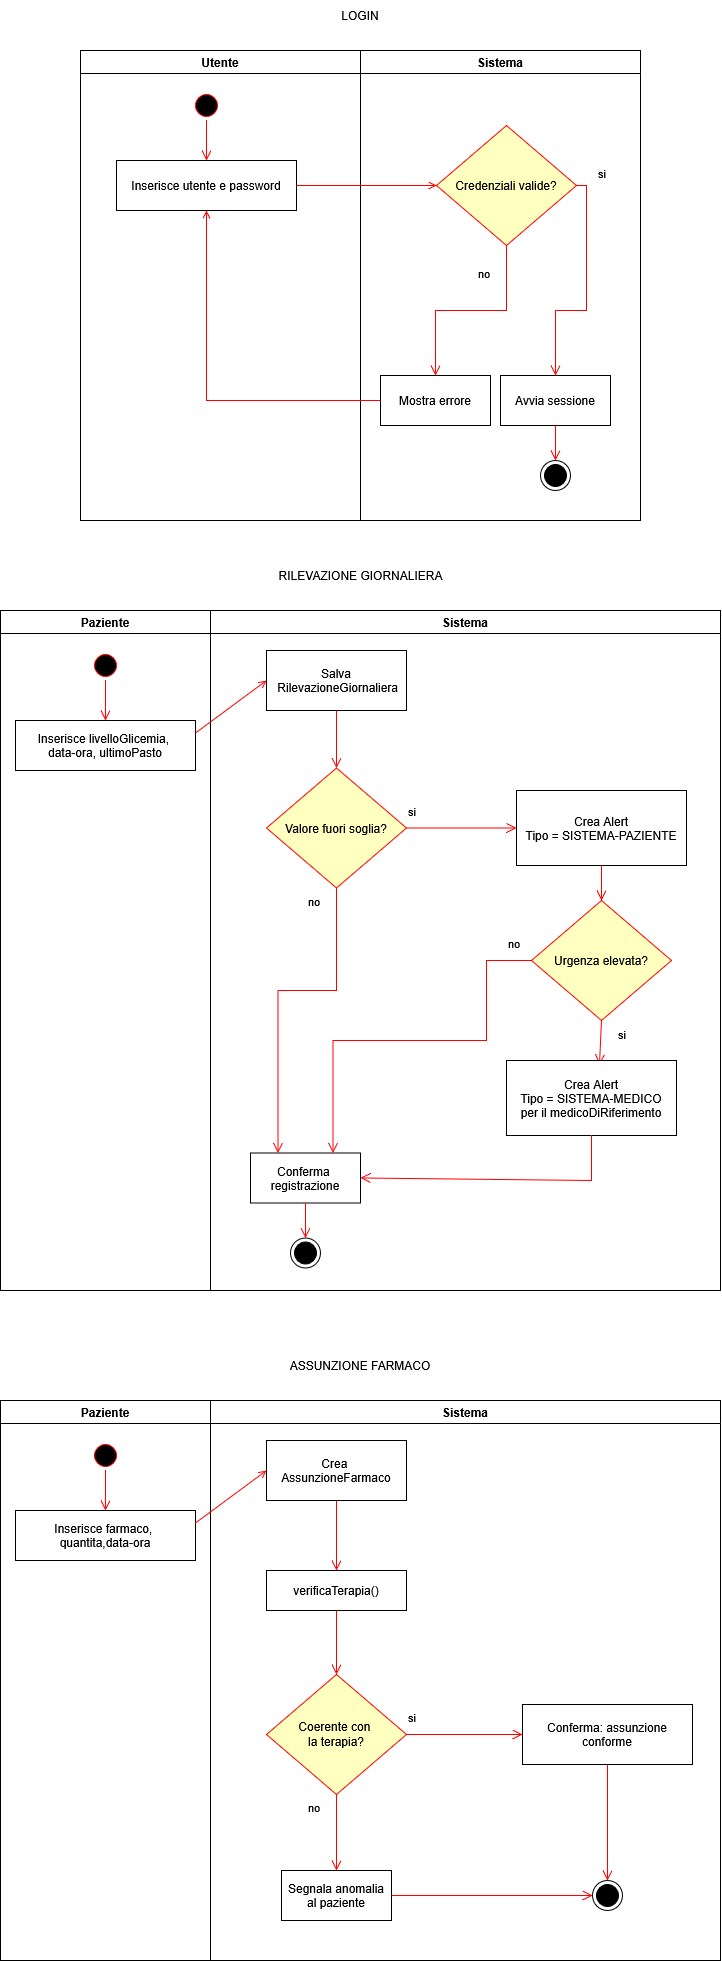

The diagram above was exported from draw.io. Its source (the exported page's mxGraphModel, read from the mxfile embedded in the PNG):
<mxGraphModel dx="3804" dy="2508" grid="1" gridSize="10" guides="1" tooltips="1" connect="1" arrows="1" fold="1" page="1" pageScale="1" pageWidth="750" pageHeight="1000" math="0" shadow="0">
  <root>
    <mxCell id="0" />
    <mxCell id="1" parent="0" />
    <mxCell id="BozX6Q6sXpEbVBUvc7tO-1" parent="1" style="swimlane;whiteSpace=wrap" value="Utente" vertex="1">
      <mxGeometry height="470" width="280" x="90" y="50" as="geometry">
        <mxRectangle height="30" width="80" x="134" y="130" as="alternateBounds" />
      </mxGeometry>
    </mxCell>
    <mxCell id="BozX6Q6sXpEbVBUvc7tO-2" edge="1" parent="BozX6Q6sXpEbVBUvc7tO-1" source="BozX6Q6sXpEbVBUvc7tO-4" style="edgeStyle=elbowEdgeStyle;elbow=horizontal;verticalAlign=bottom;endArrow=open;endSize=8;strokeColor=#FF0000;endFill=1;rounded=0" target="BozX6Q6sXpEbVBUvc7tO-3" value="">
      <mxGeometry x="100" y="40" as="geometry">
        <mxPoint x="115" y="110" as="targetPoint" />
      </mxGeometry>
    </mxCell>
    <mxCell id="BozX6Q6sXpEbVBUvc7tO-3" parent="BozX6Q6sXpEbVBUvc7tO-1" style="" value="Inserisce utente e password" vertex="1">
      <mxGeometry height="50" width="180" x="36" y="110" as="geometry" />
    </mxCell>
    <mxCell id="BozX6Q6sXpEbVBUvc7tO-4" parent="BozX6Q6sXpEbVBUvc7tO-1" style="ellipse;shape=startState;fillColor=#000000;strokeColor=#ff0000;" value="" vertex="1">
      <mxGeometry height="30" width="30" x="111" y="40" as="geometry" />
    </mxCell>
    <mxCell id="BozX6Q6sXpEbVBUvc7tO-5" parent="1" style="swimlane;whiteSpace=wrap;startSize=23;" value="Sistema" vertex="1">
      <mxGeometry height="470" width="280" x="370" y="50" as="geometry" />
    </mxCell>
    <mxCell id="BozX6Q6sXpEbVBUvc7tO-6" parent="BozX6Q6sXpEbVBUvc7tO-5" style="" value="Mostra errore" vertex="1">
      <mxGeometry height="50" width="110" x="20" y="325" as="geometry" />
    </mxCell>
    <mxCell id="BozX6Q6sXpEbVBUvc7tO-7" parent="BozX6Q6sXpEbVBUvc7tO-5" style="" value="Avvia sessione" vertex="1">
      <mxGeometry height="50" width="110" x="140" y="325" as="geometry" />
    </mxCell>
    <mxCell id="BozX6Q6sXpEbVBUvc7tO-8" parent="BozX6Q6sXpEbVBUvc7tO-5" style="rhombus;whiteSpace=wrap;html=1;fontColor=#000000;fillColor=#ffffc0;strokeColor=#ff0000;" value="Credenziali valide?" vertex="1">
      <mxGeometry height="120" width="140" x="76" y="75" as="geometry" />
    </mxCell>
    <mxCell id="BozX6Q6sXpEbVBUvc7tO-9" edge="1" parent="BozX6Q6sXpEbVBUvc7tO-5" source="BozX6Q6sXpEbVBUvc7tO-8" style="edgeStyle=orthogonalEdgeStyle;html=1;align=left;verticalAlign=top;endArrow=open;endSize=8;strokeColor=#ff0000;rounded=0;exitX=0.5;exitY=1;exitDx=0;exitDy=0;entryX=0.5;entryY=0;entryDx=0;entryDy=0;" target="BozX6Q6sXpEbVBUvc7tO-6" value="no">
      <mxGeometry relative="1" x="-0.8507" y="-30" as="geometry">
        <mxPoint as="offset" />
        <mxPoint x="-14" y="420" as="targetPoint" />
      </mxGeometry>
    </mxCell>
    <mxCell id="BozX6Q6sXpEbVBUvc7tO-10" edge="1" parent="BozX6Q6sXpEbVBUvc7tO-5" source="BozX6Q6sXpEbVBUvc7tO-8" style="edgeStyle=orthogonalEdgeStyle;html=1;align=left;verticalAlign=top;endArrow=open;endSize=8;strokeColor=#ff0000;rounded=0;exitX=1;exitY=0.5;exitDx=0;exitDy=0;entryX=0.5;entryY=0;entryDx=0;entryDy=0;" target="BozX6Q6sXpEbVBUvc7tO-7" value="si">
      <mxGeometry relative="1" x="-0.9134" y="27" as="geometry">
        <mxPoint x="-17" y="-25" as="offset" />
        <mxPoint x="280" y="240" as="sourcePoint" />
        <mxPoint x="206" y="320" as="targetPoint" />
      </mxGeometry>
    </mxCell>
    <mxCell id="BozX6Q6sXpEbVBUvc7tO-11" parent="BozX6Q6sXpEbVBUvc7tO-5" style="ellipse;html=1;shape=endState;fillColor=strokeColor;" value="" vertex="1">
      <mxGeometry height="30" width="30" x="180" y="410" as="geometry" />
    </mxCell>
    <mxCell id="BozX6Q6sXpEbVBUvc7tO-12" edge="1" parent="BozX6Q6sXpEbVBUvc7tO-5" source="BozX6Q6sXpEbVBUvc7tO-7" style="elbow=horizontal;verticalAlign=bottom;endArrow=open;endSize=8;strokeColor=#FF0000;endFill=1;rounded=0;exitX=0.5;exitY=1;exitDx=0;exitDy=0;entryX=0.5;entryY=0;entryDx=0;entryDy=0;" target="BozX6Q6sXpEbVBUvc7tO-11" value="">
      <mxGeometry x="-314" y="-90" as="geometry">
        <mxPoint x="-154" y="80" as="sourcePoint" />
        <mxPoint x="-154" y="120" as="targetPoint" />
      </mxGeometry>
    </mxCell>
    <mxCell id="BozX6Q6sXpEbVBUvc7tO-13" edge="1" parent="1" source="BozX6Q6sXpEbVBUvc7tO-3" style="endArrow=open;strokeColor=#FF0000;endFill=1;rounded=0;entryX=0;entryY=0.5;entryDx=0;entryDy=0;" target="BozX6Q6sXpEbVBUvc7tO-8" value="">
      <mxGeometry relative="1" as="geometry">
        <mxPoint x="395" y="185" as="targetPoint" />
      </mxGeometry>
    </mxCell>
    <mxCell id="BozX6Q6sXpEbVBUvc7tO-14" edge="1" parent="1" source="BozX6Q6sXpEbVBUvc7tO-6" style="endArrow=open;strokeColor=#FF0000;endFill=1;rounded=0;entryX=0.5;entryY=1;entryDx=0;entryDy=0;exitX=0;exitY=0.5;exitDx=0;exitDy=0;" target="BozX6Q6sXpEbVBUvc7tO-3" value="">
      <mxGeometry relative="1" as="geometry">
        <Array as="points">
          <mxPoint x="216" y="400" />
        </Array>
        <mxPoint x="206" y="270" as="sourcePoint" />
        <mxPoint x="346" y="270" as="targetPoint" />
      </mxGeometry>
    </mxCell>
    <mxCell id="BozX6Q6sXpEbVBUvc7tO-15" parent="1" style="text;html=1;whiteSpace=wrap;strokeColor=none;fillColor=none;align=center;verticalAlign=middle;rounded=0;" value="&lt;div&gt;LOGIN&lt;/div&gt;" vertex="1">
      <mxGeometry height="30" width="326" x="207" as="geometry" />
    </mxCell>
    <mxCell id="BozX6Q6sXpEbVBUvc7tO-16" parent="1" style="swimlane;whiteSpace=wrap" value="Paziente" vertex="1">
      <mxGeometry height="680" width="210" x="10" y="610" as="geometry">
        <mxRectangle height="30" width="80" x="134" y="130" as="alternateBounds" />
      </mxGeometry>
    </mxCell>
    <mxCell id="BozX6Q6sXpEbVBUvc7tO-17" edge="1" parent="BozX6Q6sXpEbVBUvc7tO-16" source="BozX6Q6sXpEbVBUvc7tO-19" style="edgeStyle=elbowEdgeStyle;elbow=horizontal;verticalAlign=bottom;endArrow=open;endSize=8;strokeColor=#FF0000;endFill=1;rounded=0" target="BozX6Q6sXpEbVBUvc7tO-18" value="">
      <mxGeometry x="100" y="40" as="geometry">
        <mxPoint x="94" y="110" as="targetPoint" />
      </mxGeometry>
    </mxCell>
    <mxCell id="BozX6Q6sXpEbVBUvc7tO-18" parent="BozX6Q6sXpEbVBUvc7tO-16" style="" value="Inserisce livelloGlicemia, &#10;data-ora, ultimoPasto" vertex="1">
      <mxGeometry height="50" width="180" x="15" y="110" as="geometry" />
    </mxCell>
    <mxCell id="BozX6Q6sXpEbVBUvc7tO-19" parent="BozX6Q6sXpEbVBUvc7tO-16" style="ellipse;shape=startState;fillColor=#000000;strokeColor=#ff0000;" value="" vertex="1">
      <mxGeometry height="30" width="30" x="90" y="40" as="geometry" />
    </mxCell>
    <mxCell id="BozX6Q6sXpEbVBUvc7tO-20" parent="1" style="swimlane;whiteSpace=wrap;startSize=23;" value="Sistema" vertex="1">
      <mxGeometry height="680" width="510" x="220" y="610" as="geometry" />
    </mxCell>
    <mxCell id="BozX6Q6sXpEbVBUvc7tO-21" parent="BozX6Q6sXpEbVBUvc7tO-20" style="" value="Conferma &#10;registrazione" vertex="1">
      <mxGeometry height="50" width="110" x="40" y="542.5" as="geometry" />
    </mxCell>
    <mxCell id="BozX6Q6sXpEbVBUvc7tO-22" parent="BozX6Q6sXpEbVBUvc7tO-20" style="" value="Crea Alert&#10;Tipo = SISTEMA-PAZIENTE" vertex="1">
      <mxGeometry height="75" width="170" x="306" y="180" as="geometry" />
    </mxCell>
    <mxCell id="BozX6Q6sXpEbVBUvc7tO-23" parent="BozX6Q6sXpEbVBUvc7tO-20" style="rhombus;whiteSpace=wrap;html=1;fontColor=#000000;fillColor=#ffffc0;strokeColor=#ff0000;" value="Valore fuori soglia?" vertex="1">
      <mxGeometry height="120" width="140" x="56" y="157.5" as="geometry" />
    </mxCell>
    <mxCell id="BozX6Q6sXpEbVBUvc7tO-24" edge="1" parent="BozX6Q6sXpEbVBUvc7tO-20" source="BozX6Q6sXpEbVBUvc7tO-23" style="edgeStyle=orthogonalEdgeStyle;html=1;align=left;verticalAlign=top;endArrow=open;endSize=8;strokeColor=#ff0000;rounded=0;exitX=0.5;exitY=1;exitDx=0;exitDy=0;entryX=0.25;entryY=0;entryDx=0;entryDy=0;" target="BozX6Q6sXpEbVBUvc7tO-21" value="no">
      <mxGeometry relative="1" x="-1" y="-30" as="geometry">
        <mxPoint as="offset" />
        <Array as="points">
          <mxPoint x="126" y="380" />
          <mxPoint x="67.5" y="380" />
        </Array>
        <mxPoint x="46" y="505" as="targetPoint" />
      </mxGeometry>
    </mxCell>
    <mxCell id="BozX6Q6sXpEbVBUvc7tO-25" edge="1" parent="BozX6Q6sXpEbVBUvc7tO-20" source="BozX6Q6sXpEbVBUvc7tO-23" style="html=1;align=left;verticalAlign=top;endArrow=open;endSize=8;strokeColor=#ff0000;rounded=0;exitX=1;exitY=0.5;exitDx=0;exitDy=0;entryX=0;entryY=0.5;entryDx=0;entryDy=0;" target="BozX6Q6sXpEbVBUvc7tO-22" value="si">
      <mxGeometry relative="1" x="-1" y="30" as="geometry">
        <mxPoint as="offset" />
        <mxPoint x="340" y="325" as="sourcePoint" />
        <mxPoint x="266" y="405" as="targetPoint" />
      </mxGeometry>
    </mxCell>
    <mxCell id="BozX6Q6sXpEbVBUvc7tO-26" parent="BozX6Q6sXpEbVBUvc7tO-20" style="" value="Salva&#10; RilevazioneGiornaliera" vertex="1">
      <mxGeometry height="60" width="140" x="56" y="40" as="geometry" />
    </mxCell>
    <mxCell id="BozX6Q6sXpEbVBUvc7tO-27" edge="1" parent="BozX6Q6sXpEbVBUvc7tO-20" source="BozX6Q6sXpEbVBUvc7tO-26" style="elbow=horizontal;verticalAlign=bottom;endArrow=open;endSize=8;strokeColor=#FF0000;endFill=1;rounded=0;exitX=0.5;exitY=1;exitDx=0;exitDy=0;entryX=0.5;entryY=0;entryDx=0;entryDy=0;" target="BozX6Q6sXpEbVBUvc7tO-23" value="">
      <mxGeometry x="-250" y="-650" as="geometry">
        <mxPoint x="254.5" y="110" as="sourcePoint" />
        <mxPoint x="254.5" y="150" as="targetPoint" />
      </mxGeometry>
    </mxCell>
    <mxCell id="BozX6Q6sXpEbVBUvc7tO-28" parent="BozX6Q6sXpEbVBUvc7tO-20" style="rhombus;whiteSpace=wrap;html=1;fontColor=#000000;fillColor=#ffffc0;strokeColor=#ff0000;" value="Urgenza elevata?" vertex="1">
      <mxGeometry height="120" width="140" x="321" y="290" as="geometry" />
    </mxCell>
    <mxCell id="BozX6Q6sXpEbVBUvc7tO-29" edge="1" parent="BozX6Q6sXpEbVBUvc7tO-20" source="BozX6Q6sXpEbVBUvc7tO-22" style="elbow=horizontal;verticalAlign=bottom;endArrow=open;endSize=8;strokeColor=#FF0000;endFill=1;rounded=0;exitX=0.5;exitY=1;exitDx=0;exitDy=0;entryX=0.5;entryY=0;entryDx=0;entryDy=0;" target="BozX6Q6sXpEbVBUvc7tO-28" value="">
      <mxGeometry x="-514" y="-1340" as="geometry">
        <mxPoint x="254.5" y="330" as="sourcePoint" />
        <mxPoint x="254.5" y="370" as="targetPoint" />
      </mxGeometry>
    </mxCell>
    <mxCell id="BozX6Q6sXpEbVBUvc7tO-30" edge="1" parent="BozX6Q6sXpEbVBUvc7tO-20" source="BozX6Q6sXpEbVBUvc7tO-28" style="html=1;align=left;verticalAlign=top;endArrow=open;endSize=8;strokeColor=#ff0000;rounded=0;exitX=0;exitY=0.5;exitDx=0;exitDy=0;edgeStyle=orthogonalEdgeStyle;entryX=0.75;entryY=0;entryDx=0;entryDy=0;" target="BozX6Q6sXpEbVBUvc7tO-21" value="no">
      <mxGeometry relative="1" x="-0.8721" y="-30" as="geometry">
        <mxPoint as="offset" />
        <Array as="points">
          <mxPoint x="276" y="350" />
          <mxPoint x="276" y="430" />
          <mxPoint x="122.5" y="430" />
        </Array>
        <mxPoint x="374.5" y="340" as="sourcePoint" />
        <mxPoint x="186" y="510" as="targetPoint" />
      </mxGeometry>
    </mxCell>
    <mxCell id="BozX6Q6sXpEbVBUvc7tO-31" edge="1" parent="BozX6Q6sXpEbVBUvc7tO-20" source="BozX6Q6sXpEbVBUvc7tO-28" style="html=1;align=left;verticalAlign=top;endArrow=open;endSize=8;strokeColor=#ff0000;rounded=0;exitX=0.5;exitY=1;exitDx=0;exitDy=0;entryX=0.547;entryY=0.053;entryDx=0;entryDy=0;entryPerimeter=0;" target="BozX6Q6sXpEbVBUvc7tO-32" value="si">
      <mxGeometry relative="1" x="-1" y="15" as="geometry">
        <mxPoint as="offset" />
        <mxPoint x="195" y="550" as="sourcePoint" />
        <mxPoint x="306" y="575" as="targetPoint" />
      </mxGeometry>
    </mxCell>
    <mxCell id="BozX6Q6sXpEbVBUvc7tO-32" parent="BozX6Q6sXpEbVBUvc7tO-20" style="" value="Crea Alert&#10;Tipo = SISTEMA-MEDICO&#10;per il medicoDiRiferimento" vertex="1">
      <mxGeometry height="75" width="170" x="296" y="450" as="geometry" />
    </mxCell>
    <mxCell id="BozX6Q6sXpEbVBUvc7tO-33" edge="1" parent="BozX6Q6sXpEbVBUvc7tO-20" source="BozX6Q6sXpEbVBUvc7tO-32" style="elbow=horizontal;verticalAlign=bottom;endArrow=open;endSize=8;strokeColor=#FF0000;endFill=1;rounded=0;exitX=0.5;exitY=1;exitDx=0;exitDy=0;entryX=1;entryY=0.5;entryDx=0;entryDy=0;" target="BozX6Q6sXpEbVBUvc7tO-21" value="">
      <mxGeometry x="-778" y="-2030" as="geometry">
        <Array as="points">
          <mxPoint x="381" y="570" />
        </Array>
        <mxPoint x="386" y="340" as="sourcePoint" />
        <mxPoint x="386" y="399" as="targetPoint" />
      </mxGeometry>
    </mxCell>
    <mxCell id="BozX6Q6sXpEbVBUvc7tO-34" parent="BozX6Q6sXpEbVBUvc7tO-20" style="ellipse;html=1;shape=endState;fillColor=strokeColor;" value="" vertex="1">
      <mxGeometry height="30" width="30" x="80" y="627.5" as="geometry" />
    </mxCell>
    <mxCell id="BozX6Q6sXpEbVBUvc7tO-35" edge="1" parent="BozX6Q6sXpEbVBUvc7tO-20" source="BozX6Q6sXpEbVBUvc7tO-21" style="elbow=horizontal;verticalAlign=bottom;endArrow=open;endSize=8;strokeColor=#FF0000;endFill=1;rounded=0;exitX=0.5;exitY=1;exitDx=0;exitDy=0;entryX=0.5;entryY=0;entryDx=0;entryDy=0;" target="BozX6Q6sXpEbVBUvc7tO-34" value="">
      <mxGeometry x="-578" y="-780" as="geometry">
        <mxPoint x="95" y="592.5" as="sourcePoint" />
        <mxPoint x="-254" y="337.5" as="targetPoint" />
      </mxGeometry>
    </mxCell>
    <mxCell id="BozX6Q6sXpEbVBUvc7tO-36" edge="1" parent="1" source="BozX6Q6sXpEbVBUvc7tO-18" style="endArrow=open;strokeColor=#FF0000;endFill=1;rounded=0;entryX=0;entryY=0.5;entryDx=0;entryDy=0;exitX=1;exitY=0.25;exitDx=0;exitDy=0;" target="BozX6Q6sXpEbVBUvc7tO-26" value="">
      <mxGeometry relative="1" as="geometry">
        <mxPoint x="401" y="745" as="targetPoint" />
      </mxGeometry>
    </mxCell>
    <mxCell id="BozX6Q6sXpEbVBUvc7tO-37" parent="1" style="text;html=1;whiteSpace=wrap;strokeColor=none;fillColor=none;align=center;verticalAlign=middle;rounded=0;" value="RILEVAZIONE GIORNALIERA" vertex="1">
      <mxGeometry height="30" width="323" x="208.5" y="560" as="geometry" />
    </mxCell>
    <mxCell id="BozX6Q6sXpEbVBUvc7tO-38" parent="1" style="swimlane;whiteSpace=wrap" value="Paziente" vertex="1">
      <mxGeometry height="560" width="210" x="10" y="1400" as="geometry">
        <mxRectangle height="30" width="80" x="134" y="130" as="alternateBounds" />
      </mxGeometry>
    </mxCell>
    <mxCell id="BozX6Q6sXpEbVBUvc7tO-39" edge="1" parent="BozX6Q6sXpEbVBUvc7tO-38" source="BozX6Q6sXpEbVBUvc7tO-41" style="edgeStyle=elbowEdgeStyle;elbow=horizontal;verticalAlign=bottom;endArrow=open;endSize=8;strokeColor=#FF0000;endFill=1;rounded=0" target="BozX6Q6sXpEbVBUvc7tO-40" value="">
      <mxGeometry x="100" y="40" as="geometry">
        <mxPoint x="94" y="110" as="targetPoint" />
      </mxGeometry>
    </mxCell>
    <mxCell id="BozX6Q6sXpEbVBUvc7tO-40" parent="BozX6Q6sXpEbVBUvc7tO-38" style="" value="Inserisce farmaco, &#10;quantita,data-ora" vertex="1">
      <mxGeometry height="50" width="180" x="15" y="110" as="geometry" />
    </mxCell>
    <mxCell id="BozX6Q6sXpEbVBUvc7tO-41" parent="BozX6Q6sXpEbVBUvc7tO-38" style="ellipse;shape=startState;fillColor=#000000;strokeColor=#ff0000;" value="" vertex="1">
      <mxGeometry height="30" width="30" x="90" y="40" as="geometry" />
    </mxCell>
    <mxCell id="BozX6Q6sXpEbVBUvc7tO-42" parent="1" style="swimlane;whiteSpace=wrap;startSize=23;" value="Sistema" vertex="1">
      <mxGeometry height="560" width="510" x="220" y="1400" as="geometry" />
    </mxCell>
    <mxCell id="BozX6Q6sXpEbVBUvc7tO-43" parent="BozX6Q6sXpEbVBUvc7tO-42" style="" value="Segnala anomalia&#10;al paziente" vertex="1">
      <mxGeometry height="50" width="110" x="71" y="470" as="geometry" />
    </mxCell>
    <mxCell id="BozX6Q6sXpEbVBUvc7tO-44" parent="BozX6Q6sXpEbVBUvc7tO-42" style="" value="Conferma: assunzione&#10;conforme" vertex="1">
      <mxGeometry height="60" width="170" x="312" y="304" as="geometry" />
    </mxCell>
    <mxCell id="BozX6Q6sXpEbVBUvc7tO-45" parent="BozX6Q6sXpEbVBUvc7tO-42" style="rhombus;whiteSpace=wrap;html=1;fontColor=#000000;fillColor=#ffffc0;strokeColor=#ff0000;" value="&lt;div&gt;Coerente con&amp;nbsp;&lt;/div&gt;&lt;div&gt;la terapia?&lt;/div&gt;" vertex="1">
      <mxGeometry height="120" width="140" x="56" y="274" as="geometry" />
    </mxCell>
    <mxCell id="BozX6Q6sXpEbVBUvc7tO-46" edge="1" parent="BozX6Q6sXpEbVBUvc7tO-42" source="BozX6Q6sXpEbVBUvc7tO-45" style="html=1;align=left;verticalAlign=top;endArrow=open;endSize=8;strokeColor=#ff0000;rounded=0;exitX=0.5;exitY=1;exitDx=0;exitDy=0;entryX=0.5;entryY=0;entryDx=0;entryDy=0;" target="BozX6Q6sXpEbVBUvc7tO-43" value="no">
      <mxGeometry relative="1" x="-1" y="-30" as="geometry">
        <mxPoint as="offset" />
        <mxPoint x="62" y="727.5" as="targetPoint" />
      </mxGeometry>
    </mxCell>
    <mxCell id="BozX6Q6sXpEbVBUvc7tO-47" edge="1" parent="BozX6Q6sXpEbVBUvc7tO-42" source="BozX6Q6sXpEbVBUvc7tO-45" style="html=1;align=left;verticalAlign=top;endArrow=open;endSize=8;strokeColor=#ff0000;rounded=0;exitX=1;exitY=0.5;exitDx=0;exitDy=0;entryX=0;entryY=0.5;entryDx=0;entryDy=0;" target="BozX6Q6sXpEbVBUvc7tO-44" value="si">
      <mxGeometry relative="1" x="-1" y="30" as="geometry">
        <mxPoint as="offset" />
        <mxPoint x="356" y="547.5" as="sourcePoint" />
        <mxPoint x="282" y="627.5" as="targetPoint" />
      </mxGeometry>
    </mxCell>
    <mxCell id="BozX6Q6sXpEbVBUvc7tO-48" parent="BozX6Q6sXpEbVBUvc7tO-42" style="" value="Crea &#10;AssunzioneFarmaco" vertex="1">
      <mxGeometry height="60" width="140" x="56" y="40" as="geometry" />
    </mxCell>
    <mxCell id="BozX6Q6sXpEbVBUvc7tO-49" parent="BozX6Q6sXpEbVBUvc7tO-42" style="ellipse;html=1;shape=endState;fillColor=strokeColor;" value="" vertex="1">
      <mxGeometry height="30" width="30" x="382" y="480" as="geometry" />
    </mxCell>
    <mxCell id="BozX6Q6sXpEbVBUvc7tO-50" edge="1" parent="BozX6Q6sXpEbVBUvc7tO-42" source="BozX6Q6sXpEbVBUvc7tO-43" style="elbow=horizontal;verticalAlign=bottom;endArrow=open;endSize=8;strokeColor=#FF0000;endFill=1;rounded=0;exitX=1;exitY=0.5;exitDx=0;exitDy=0;entryX=0;entryY=0.5;entryDx=0;entryDy=0;" target="BozX6Q6sXpEbVBUvc7tO-49" value="">
      <mxGeometry x="-578" y="-780" as="geometry">
        <mxPoint x="111" y="815" as="sourcePoint" />
        <mxPoint x="-238" y="560" as="targetPoint" />
      </mxGeometry>
    </mxCell>
    <mxCell id="BozX6Q6sXpEbVBUvc7tO-51" parent="BozX6Q6sXpEbVBUvc7tO-42" style="" value="verificaTerapia()" vertex="1">
      <mxGeometry height="40" width="140" x="56" y="170" as="geometry" />
    </mxCell>
    <mxCell id="BozX6Q6sXpEbVBUvc7tO-52" edge="1" parent="BozX6Q6sXpEbVBUvc7tO-42" source="BozX6Q6sXpEbVBUvc7tO-48" style="elbow=horizontal;verticalAlign=bottom;endArrow=open;endSize=8;strokeColor=#FF0000;endFill=1;rounded=0;exitX=0.5;exitY=1;exitDx=0;exitDy=0;entryX=0.5;entryY=0;entryDx=0;entryDy=0;" target="BozX6Q6sXpEbVBUvc7tO-51" value="">
      <mxGeometry x="-250" y="-650" as="geometry">
        <mxPoint x="254.5" y="110" as="sourcePoint" />
        <mxPoint x="254.5" y="150" as="targetPoint" />
      </mxGeometry>
    </mxCell>
    <mxCell id="BozX6Q6sXpEbVBUvc7tO-53" edge="1" parent="BozX6Q6sXpEbVBUvc7tO-42" source="BozX6Q6sXpEbVBUvc7tO-51" style="elbow=horizontal;verticalAlign=bottom;endArrow=open;endSize=8;strokeColor=#FF0000;endFill=1;rounded=0;exitX=0.5;exitY=1;exitDx=0;exitDy=0;entryX=0.5;entryY=0;entryDx=0;entryDy=0;" target="BozX6Q6sXpEbVBUvc7tO-45" value="">
      <mxGeometry x="-514" y="-2130" as="geometry">
        <mxPoint x="116" y="150" as="sourcePoint" />
        <mxPoint x="116" y="220" as="targetPoint" />
      </mxGeometry>
    </mxCell>
    <mxCell id="BozX6Q6sXpEbVBUvc7tO-54" edge="1" parent="BozX6Q6sXpEbVBUvc7tO-42" source="BozX6Q6sXpEbVBUvc7tO-44" style="elbow=horizontal;verticalAlign=bottom;endArrow=open;endSize=8;strokeColor=#FF0000;endFill=1;rounded=0;exitX=0.5;exitY=1;exitDx=0;exitDy=0;entryX=0.5;entryY=0;entryDx=0;entryDy=0;" target="BozX6Q6sXpEbVBUvc7tO-49" value="">
      <mxGeometry x="-778" y="-3610" as="geometry">
        <mxPoint x="269.5" y="420" as="sourcePoint" />
        <mxPoint x="524.5" y="650" as="targetPoint" />
      </mxGeometry>
    </mxCell>
    <mxCell id="BozX6Q6sXpEbVBUvc7tO-55" edge="1" parent="1" source="BozX6Q6sXpEbVBUvc7tO-40" style="endArrow=open;strokeColor=#FF0000;endFill=1;rounded=0;entryX=0;entryY=0.5;entryDx=0;entryDy=0;exitX=1;exitY=0.25;exitDx=0;exitDy=0;" target="BozX6Q6sXpEbVBUvc7tO-48" value="">
      <mxGeometry relative="1" as="geometry">
        <mxPoint x="401" y="1535" as="targetPoint" />
      </mxGeometry>
    </mxCell>
    <mxCell id="BozX6Q6sXpEbVBUvc7tO-56" parent="1" style="text;html=1;whiteSpace=wrap;strokeColor=none;fillColor=none;align=center;verticalAlign=middle;rounded=0;" value="ASSUNZIONE FARMACO" vertex="1">
      <mxGeometry height="30" width="164" x="288" y="1350" as="geometry" />
    </mxCell>
  </root>
</mxGraphModel>